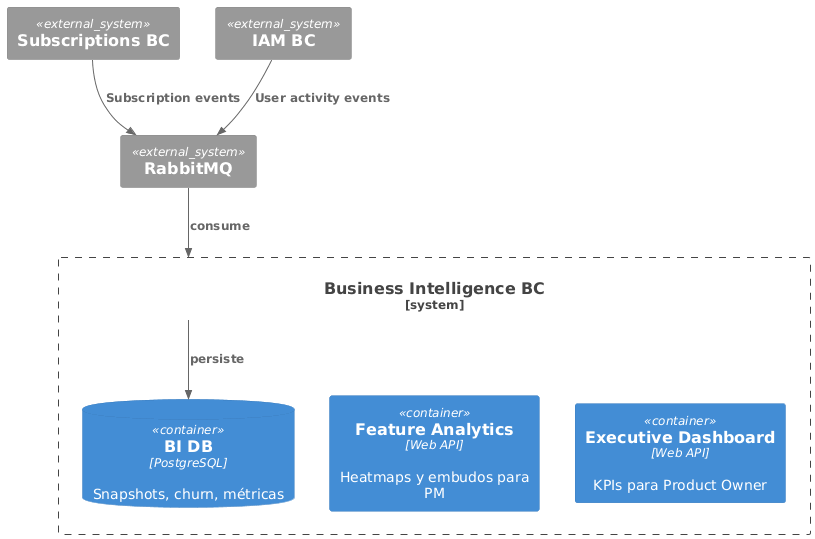

The diagram above was rendered by PlantUML. Its source (embedded in the PNG):
@startuml
!include <C4/C4_Container>
!include <C4/C4_Context>

System_Boundary(bi_bc, "Business Intelligence BC") {
  Container(exec_dashboard, "Executive Dashboard", "Web API", "KPIs para Product Owner")
  Container(feature_analytics, "Feature Analytics", "Web API", "Heatmaps y embudos para PM")
  ContainerDb(bi_db, "BI DB", "PostgreSQL", "Snapshots, churn, métricas")
}
System_Ext(subs_bc, "Subscriptions BC")
System_Ext(iam_bc, "IAM BC")
System_Ext(mq, "RabbitMQ")

Rel(subs_bc, mq, "Subscription events")
Rel(iam_bc, mq, "User activity events")
Rel(mq, bi_bc, "consume")
Rel(bi_bc, bi_db, "persiste")
@enduml